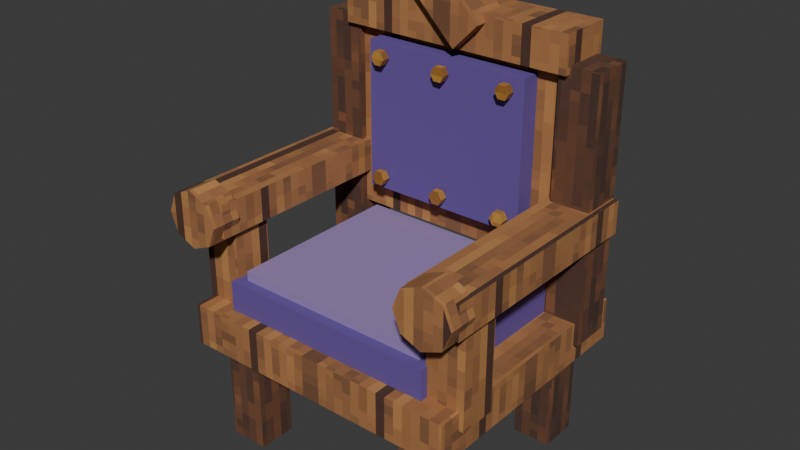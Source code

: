 # Source: model.blend  (saved by Blender 5.2.45; exported with 4.5.12 LTS)
import bpy
from mathutils import Matrix  # noqa: F401  (used for matrix-valued properties, if any)

bpy.ops.wm.read_factory_settings(use_empty=True)
scene = bpy.context.scene
scene.name = 'Scene'

# ---- collections
col_collection = bpy.data.collections.new('Collection'); scene.collection.children.link(col_collection)

# ---- images (referenced by path relative to the original .blend; pixels are not part of the script)
import os
ASSET_DIR = os.environ.get("B2B_ASSET_DIR", "")  # directory of the original .blend (textures are referenced by path, not embedded)
HERE = os.path.dirname(os.path.abspath(__file__))  # packed textures are extracted next to this script under _unpacked/

def load_image(name, relpath, width, height, colorspace="sRGB"):
    """Load a texture the original file referenced (path relative to the .blend, or extracted next to this script)."""
    p = next((c for c in (os.path.join(HERE, relpath), os.path.join(ASSET_DIR, relpath)) if relpath and os.path.exists(c)), "")
    if p:
        img = bpy.data.images.load(p, check_existing=True)
        img.name = name
    else:  # same state as the original file: an image datablock whose file is absent (Cycles renders it pink)
        img = bpy.data.images.new(name, width, height)
        img.source = "FILE"
        img.filepath = "//" + (relpath or name)
    img.colorspace_settings.name = colorspace
    return img
img_timber_dark_png = load_image('timber_dark.png', '_unpacked/timber_dark.86aa6de9.png', 128, 128, 'sRGB')
img_plank_wood_png = load_image('plank_wood.png', '_unpacked/plank_wood.d04b7ca3.png', 128, 128, 'sRGB')
img_brass_png = load_image('brass.png', '_unpacked/brass.b28251e5.png', 128, 128, 'sRGB')

# ---- materials (node trees are filled in below, after node groups)
mat_wood_dark = bpy.data.materials.new('wood_dark')
mat_wood_dark.diffuse_color = (0.2863, 0.2196, 0.1843, 1.0)
mat_oak = bpy.data.materials.new('oak')
mat_oak.diffuse_color = (0.6902, 0.4784, 0.2706, 1.0)
mat_cloth_plum = bpy.data.materials.new('cloth_plum')
mat_cloth_plum.diffuse_color = (0.4, 0.3137, 0.6039, 1.0)
mat_cloth_lilac = bpy.data.materials.new('cloth_lilac')
mat_cloth_lilac.diffuse_color = (0.5961, 0.5098, 0.7176, 1.0)
mat_oak_light = bpy.data.materials.new('oak_light')
mat_oak_light.diffuse_color = (0.7725, 0.5804, 0.3451, 1.0)
mat_brass = bpy.data.materials.new('brass')
mat_brass.diffuse_color = (0.8118, 0.651, 0.3686, 1.0)

# ---- material node trees
mat_wood_dark.use_nodes = True; mat_wood_dark.node_tree.nodes.clear()
_N = mat_wood_dark.node_tree.nodes; _L = mat_wood_dark.node_tree.links
n0 = _N.new('ShaderNodeBsdfPrincipled'); n0.name = 'Principled BSDF'; n0.location = (-200, 100)
n0.inputs[2].default_value = 0.9
n0.inputs[10].default_value = 0.005
n1 = _N.new('ShaderNodeOutputMaterial'); n1.name = 'Material Output'; n1.location = (200, 100)
n2 = _N.new('ShaderNodeTexImage'); n2.name = 'Image Texture'; n2.location = (0, 0)
n2.image = img_timber_dark_png
n2.interpolation = 'Closest'
_L.new(n0.outputs[0], n1.inputs[0])
_L.new(n2.outputs[0], n0.inputs[0])
n1.is_active_output = True
mat_oak.use_nodes = True; mat_oak.node_tree.nodes.clear()
_N = mat_oak.node_tree.nodes; _L = mat_oak.node_tree.links
n0 = _N.new('ShaderNodeBsdfPrincipled'); n0.name = 'Principled BSDF'; n0.location = (-200, 100)
n0.inputs[2].default_value = 0.9
n0.inputs[10].default_value = 0.005
n1 = _N.new('ShaderNodeOutputMaterial'); n1.name = 'Material Output'; n1.location = (200, 100)
n2 = _N.new('ShaderNodeTexImage'); n2.name = 'Image Texture'; n2.location = (0, 0)
n2.image = img_plank_wood_png
n2.interpolation = 'Closest'
_L.new(n0.outputs[0], n1.inputs[0])
_L.new(n2.outputs[0], n0.inputs[0])
n1.is_active_output = True
mat_cloth_plum.use_nodes = True; mat_cloth_plum.node_tree.nodes.clear()
_N = mat_cloth_plum.node_tree.nodes; _L = mat_cloth_plum.node_tree.links
n0 = _N.new('ShaderNodeBsdfPrincipled'); n0.name = 'Principled BSDF'; n0.location = (-200, 100)
n0.inputs[0].default_value = (0.1329, 0.08022, 0.3231, 1.0)
n0.inputs[2].default_value = 0.9
n0.inputs[10].default_value = 0.005
n1 = _N.new('ShaderNodeOutputMaterial'); n1.name = 'Material Output'; n1.location = (200, 100)
_L.new(n0.outputs[0], n1.inputs[0])
n1.is_active_output = True
mat_cloth_lilac.use_nodes = True; mat_cloth_lilac.node_tree.nodes.clear()
_N = mat_cloth_lilac.node_tree.nodes; _L = mat_cloth_lilac.node_tree.links
n0 = _N.new('ShaderNodeBsdfPrincipled'); n0.name = 'Principled BSDF'; n0.location = (-200, 100)
n0.inputs[0].default_value = (0.314, 0.2232, 0.4735, 1.0)
n0.inputs[2].default_value = 0.9
n0.inputs[10].default_value = 0.005
n1 = _N.new('ShaderNodeOutputMaterial'); n1.name = 'Material Output'; n1.location = (200, 100)
_L.new(n0.outputs[0], n1.inputs[0])
n1.is_active_output = True
mat_oak_light.use_nodes = True; mat_oak_light.node_tree.nodes.clear()
_N = mat_oak_light.node_tree.nodes; _L = mat_oak_light.node_tree.links
n0 = _N.new('ShaderNodeBsdfPrincipled'); n0.name = 'Principled BSDF'; n0.location = (-200, 100)
n0.inputs[2].default_value = 0.9
n0.inputs[10].default_value = 0.005
n1 = _N.new('ShaderNodeOutputMaterial'); n1.name = 'Material Output'; n1.location = (200, 100)
n2 = _N.new('ShaderNodeTexImage'); n2.name = 'Image Texture'; n2.location = (0, 0)
n2.image = img_plank_wood_png
n2.interpolation = 'Closest'
_L.new(n0.outputs[0], n1.inputs[0])
_L.new(n2.outputs[0], n0.inputs[0])
n1.is_active_output = True
mat_brass.use_nodes = True; mat_brass.node_tree.nodes.clear()
_N = mat_brass.node_tree.nodes; _L = mat_brass.node_tree.links
n0 = _N.new('ShaderNodeBsdfPrincipled'); n0.name = 'Principled BSDF'; n0.location = (-200, 100)
n0.inputs[1].default_value = 0.35
n0.inputs[2].default_value = 0.55
n0.inputs[10].default_value = 0.005
n1 = _N.new('ShaderNodeOutputMaterial'); n1.name = 'Material Output'; n1.location = (200, 100)
n2 = _N.new('ShaderNodeTexImage'); n2.name = 'Image Texture'; n2.location = (0, 0)
n2.image = img_brass_png
n2.interpolation = 'Closest'
_L.new(n0.outputs[0], n1.inputs[0])
_L.new(n2.outputs[0], n0.inputs[0])
n1.is_active_output = True

# ---- world
world_world = bpy.data.worlds.new('World'); scene.world = world_world
world_world.use_nodes = True; world_world.node_tree.nodes.clear()
_N = world_world.node_tree.nodes; _L = world_world.node_tree.links
n0 = _N.new('ShaderNodeOutputWorld'); n0.name = 'World Output'; n0.location = (200, 100)
n1 = _N.new('ShaderNodeBackground'); n1.name = 'Background'; n1.location = (-200, 100)
n1.inputs[0].default_value = (0.05088, 0.05088, 0.05088, 1.0)
_L.new(n1.outputs[0], n0.inputs[0])
n0.is_active_output = True
world_world.color = (0.05088, 0.05088, 0.05088)
world_world.sun_shadow_jitter_overblur = 0.0

# ---- meshes
me_body_wood_dark = bpy.data.meshes.new('body_wood_dark')
me_body_wood_dark.from_pydata([(-0.414, -0.364, 0.0), (-0.284, -0.364, 0.0), (-0.284, -0.234, 0.0), (-0.414, -0.234, 0.0), (-0.414, -0.364, 0.4), (-0.284, -0.364, 0.4), (-0.284, -0.234, 0.4), (-0.414, -0.234, 0.4), (-0.414, 0.234, 0.0), (-0.284, 0.234, 0.0), (-0.284, 0.364, 0.0), (-0.414, 0.364, 0.0), (-0.414, 0.234, 0.4), (-0.284, 0.234, 0.4), (-0.284, 0.364, 0.4), (-0.414, 0.364, 0.4), (0.284, -0.364, 0.0), (0.414, -0.364, 0.0), (0.414, -0.234, 0.0), (0.284, -0.234, 0.0), (0.284, -0.364, 0.4), (0.414, -0.364, 0.4), (0.414, -0.234, 0.4), (0.284, -0.234, 0.4), (0.284, 0.234, 0.0), (0.414, 0.234, 0.0), (0.414, 0.364, 0.0), (0.284, 0.364, 0.0), (0.284, 0.234, 0.4), (0.414, 0.234, 0.4), (0.414, 0.364, 0.4), (0.284, 0.364, 0.4), (-0.495, 0.23, 0.415), (-0.365, 0.23, 0.415), (-0.365, 0.37, 0.415), (-0.495, 0.37, 0.415), (-0.495, 0.23, 1.285), (-0.365, 0.23, 1.285), (-0.365, 0.37, 1.285), (-0.495, 0.37, 1.285), (0.365, 0.23, 0.415), (0.495, 0.23, 0.415), (0.495, 0.37, 0.415), (0.365, 0.37, 0.415), (0.365, 0.23, 1.285), (0.495, 0.23, 1.285), (0.495, 0.37, 1.285), (0.365, 0.37, 1.285)], [], [(3, 2, 1, 0), (0, 1, 5, 4), (1, 2, 6, 5), (2, 3, 7, 6), (3, 0, 4, 7), (4, 5, 6, 7), (11, 10, 9, 8), (8, 9, 13, 12), (9, 10, 14, 13), (10, 11, 15, 14), (11, 8, 12, 15), (12, 13, 14, 15), (19, 18, 17, 16), (16, 17, 21, 20), (17, 18, 22, 21), (18, 19, 23, 22), (19, 16, 20, 23), (20, 21, 22, 23), (27, 26, 25, 24), (24, 25, 29, 28), (25, 26, 30, 29), (26, 27, 31, 30), (27, 24, 28, 31), (28, 29, 30, 31), (35, 34, 33, 32), (32, 33, 37, 36), (33, 34, 38, 37), (34, 35, 39, 38), (35, 32, 36, 39), (36, 37, 38, 39), (43, 42, 41, 40), (40, 41, 45, 44), (41, 42, 46, 45), (42, 43, 47, 46), (43, 40, 44, 47), (44, 45, 46, 47)])
_uv = me_body_wood_dark.uv_layers.new(name='UVMap')
_uv.uv.foreach_set('vector', [-0.414, -0.234, -0.284, -0.234, -0.284, -0.364, -0.414, -0.364, -0.414, 0.0, -0.284, 0.0, -0.284, 0.4, -0.414, 0.4, -0.364, 0.0, -0.234, 0.0, -0.234, 0.4, -0.364, 0.4, -0.284, 0.0, -0.414, 0.0, -0.414, 0.4, -0.284, 0.4, -0.234, 0.0, -0.364, 0.0, -0.364, 0.4, -0.234, 0.4, -0.414, -0.364, -0.284, -0.364, -0.284, -0.234, -0.414, -0.234, -0.414, 0.364, -0.284, 0.364, -0.284, 0.234, -0.414, 0.234, -0.414, 0.0, -0.284, 0.0, -0.284, 0.4, -0.414, 0.4, 0.234, 0.0, 0.364, 0.0, 0.364, 0.4, 0.234, 0.4, -0.284, 0.0, -0.414, 0.0, -0.414, 0.4, -0.284, 0.4, 0.364, 0.0, 0.234, 0.0, 0.234, 0.4, 0.364, 0.4, -0.414, 0.234, -0.284, 0.234, -0.284, 0.364, -0.414, 0.364, 0.284, -0.234, 0.414, -0.234, 0.414, -0.364, 0.284, -0.364, 0.284, 0.0, 0.414, 0.0, 0.414, 0.4, 0.284, 0.4, -0.364, 0.0, -0.234, 0.0, -0.234, 0.4, -0.364, 0.4, 0.414, 0.0, 0.284, 0.0, 0.284, 0.4, 0.414, 0.4, -0.234, 0.0, -0.364, 0.0, -0.364, 0.4, -0.234, 0.4, 0.284, -0.364, 0.414, -0.364, 0.414, -0.234, 0.284, -0.234, 0.284, 0.364, 0.414, 0.364, 0.414, 0.234, 0.284, 0.234, 0.284, 0.0, 0.414, 0.0, 0.414, 0.4, 0.284, 0.4, 0.234, 0.0, 0.364, 0.0, 0.364, 0.4, 0.234, 0.4, 0.414, 0.0, 0.284, 0.0, 0.284, 0.4, 0.414, 0.4, 0.364, 0.0, 0.234, 0.0, 0.234, 0.4, 0.364, 0.4, 0.284, 0.234, 0.414, 0.234, 0.414, 0.364, 0.284, 0.364, -0.495, 0.37, -0.365, 0.37, -0.365, 0.23, -0.495, 0.23, -0.495, 0.415, -0.365, 0.415, -0.365, 1.285, -0.495, 1.285, 0.23, 0.415, 0.37, 0.415, 0.37, 1.285, 0.23, 1.285, -0.365, 0.415, -0.495, 0.415, -0.495, 1.285, -0.365, 1.285, 0.37, 0.415, 0.23, 0.415, 0.23, 1.285, 0.37, 1.285, -0.495, 0.23, -0.365, 0.23, -0.365, 0.37, -0.495, 0.37, 0.365, 0.37, 0.495, 0.37, 0.495, 0.23, 0.365, 0.23, 0.365, 0.415, 0.495, 0.415, 0.495, 1.285, 0.365, 1.285, 0.23, 0.415, 0.37, 0.415, 0.37, 1.285, 0.23, 1.285, 0.495, 0.415, 0.365, 0.415, 0.365, 1.285, 0.495, 1.285, 0.37, 0.415, 0.23, 0.415, 0.23, 1.285, 0.37, 1.285, 0.365, 0.23, 0.495, 0.23, 0.495, 0.37, 0.365, 0.37])
me_body_wood_dark.materials.append(mat_wood_dark)
me_body_wood_dark.update()
me_body_oak = bpy.data.meshes.new('body_oak')
me_body_oak.from_pydata([(-0.48, -0.42, 0.35), (0.48, -0.42, 0.35), (0.48, 0.42, 0.35), (-0.48, 0.42, 0.35), (-0.48, -0.42, 0.49), (0.48, -0.42, 0.49), (0.48, 0.42, 0.49), (-0.48, 0.42, 0.49), (-0.495, -0.345, 0.43), (-0.365, -0.345, 0.43), (-0.365, -0.215, 0.43), (-0.495, -0.215, 0.43), (-0.495, -0.345, 0.83), (-0.365, -0.345, 0.83), (-0.365, -0.215, 0.83), (-0.495, -0.215, 0.83), (-0.335, -0.35, 0.81), (-0.3628, -0.35, 0.8772), (-0.43, -0.35, 0.905), (-0.4972, -0.35, 0.8772), (-0.525, -0.35, 0.81), (-0.4972, -0.35, 0.7428), (-0.43, -0.35, 0.715), (-0.3628, -0.35, 0.7428), (-0.335, -0.45, 0.81), (-0.3628, -0.45, 0.8772), (-0.43, -0.45, 0.905), (-0.4972, -0.45, 0.8772), (-0.525, -0.45, 0.81), (-0.4972, -0.45, 0.7428), (-0.43, -0.45, 0.715), (-0.3628, -0.45, 0.7428), (0.365, -0.345, 0.43), (0.495, -0.345, 0.43), (0.495, -0.215, 0.43), (0.365, -0.215, 0.43), (0.365, -0.345, 0.83), (0.495, -0.345, 0.83), (0.495, -0.215, 0.83), (0.365, -0.215, 0.83), (0.525, -0.35, 0.81), (0.4972, -0.35, 0.8772), (0.43, -0.35, 0.905), (0.3628, -0.35, 0.8772), (0.335, -0.35, 0.81), (0.3628, -0.35, 0.7428), (0.43, -0.35, 0.715), (0.4972, -0.35, 0.7428), (0.525, -0.45, 0.81), (0.4972, -0.45, 0.8772), (0.43, -0.45, 0.905), (0.3628, -0.45, 0.8772), (0.335, -0.45, 0.81), (0.3628, -0.45, 0.7428), (0.43, -0.45, 0.715), (0.4972, -0.45, 0.7428), (-0.365, 0.25, 0.64), (0.365, 0.25, 0.64), (0.365, 0.39, 0.64), (-0.365, 0.39, 0.64), (-0.365, 0.25, 1.3), (0.365, 0.25, 1.3), (0.365, 0.39, 1.3), (-0.365, 0.39, 1.3), (-0.1273, 0.17, 1.442), (0.04243, 0.17, 1.273), (0.04243, 0.31, 1.273), (-0.1273, 0.31, 1.442), (-0.04243, 0.17, 1.527), (0.1273, 0.17, 1.358), (0.1273, 0.31, 1.358), (-0.04243, 0.31, 1.527)], [], [(3, 2, 1, 0), (0, 1, 5, 4), (1, 2, 6, 5), (2, 3, 7, 6), (3, 0, 4, 7), (4, 5, 6, 7), (11, 10, 9, 8), (8, 9, 13, 12), (9, 10, 14, 13), (10, 11, 15, 14), (11, 8, 12, 15), (12, 13, 14, 15), (23, 22, 21, 20, 19, 18, 17, 16), (24, 25, 26, 27, 28, 29, 30, 31), (16, 17, 25, 24), (17, 18, 26, 25), (18, 19, 27, 26), (19, 20, 28, 27), (20, 21, 29, 28), (21, 22, 30, 29), (22, 23, 31, 30), (23, 16, 24, 31), (35, 34, 33, 32), (32, 33, 37, 36), (33, 34, 38, 37), (34, 35, 39, 38), (35, 32, 36, 39), (36, 37, 38, 39), (47, 46, 45, 44, 43, 42, 41, 40), (48, 49, 50, 51, 52, 53, 54, 55), (40, 41, 49, 48), (41, 42, 50, 49), (42, 43, 51, 50), (43, 44, 52, 51), (44, 45, 53, 52), (45, 46, 54, 53), (46, 47, 55, 54), (47, 40, 48, 55), (59, 58, 57, 56), (56, 57, 61, 60), (57, 58, 62, 61), (58, 59, 63, 62), (59, 56, 60, 63), (60, 61, 62, 63), (67, 66, 65, 64), (64, 65, 69, 68), (65, 66, 70, 69), (66, 67, 71, 70), (67, 64, 68, 71), (68, 69, 70, 71)])
_uv = me_body_oak.uv_layers.new(name='UVMap')
_uv.uv.foreach_set('vector', [-0.48, 0.42, 0.48, 0.42, 0.48, -0.42, -0.48, -0.42, -0.48, 0.35, 0.48, 0.35, 0.48, 0.49, -0.48, 0.49, -0.42, 0.35, 0.42, 0.35, 0.42, 0.49, -0.42, 0.49, 0.48, 0.35, -0.48, 0.35, -0.48, 0.49, 0.48, 0.49, 0.42, 0.35, -0.42, 0.35, -0.42, 0.49, 0.42, 0.49, -0.48, -0.42, 0.48, -0.42, 0.48, 0.42, -0.48, 0.42, -0.495, -0.215, -0.365, -0.215, -0.365, -0.345, -0.495, -0.345, -0.495, 0.43, -0.365, 0.43, -0.365, 0.83, -0.495, 0.83, -0.345, 0.43, -0.215, 0.43, -0.215, 0.83, -0.345, 0.83, -0.365, 0.43, -0.495, 0.43, -0.495, 0.83, -0.365, 0.83, -0.215, 0.43, -0.345, 0.43, -0.345, 0.83, -0.215, 0.83, -0.495, -0.345, -0.365, -0.345, -0.365, -0.215, -0.495, -0.215, -0.3628, 0.7428, -0.43, 0.715, -0.4972, 0.7428, -0.525, 0.81, -0.4972, 0.8772, -0.43, 0.905, -0.3628, 0.8772, -0.335, 0.81, -0.335, 0.81, -0.3628, 0.8772, -0.43, 0.905, -0.4972, 0.8772, -0.525, 0.81, -0.4972, 0.7428, -0.43, 0.715, -0.3628, 0.7428, -0.35, 0.81, -0.35, 0.8772, -0.45, 0.8772, -0.45, 0.81, -0.3628, -0.35, -0.43, -0.35, -0.43, -0.45, -0.3628, -0.45, -0.43, -0.35, -0.4972, -0.35, -0.4972, -0.45, -0.43, -0.45, -0.35, 0.8772, -0.35, 0.81, -0.45, 0.81, -0.45, 0.8772, -0.35, 0.81, -0.35, 0.7428, -0.45, 0.7428, -0.45, 0.81, -0.4972, -0.35, -0.43, -0.35, -0.43, -0.45, -0.4972, -0.45, -0.43, -0.35, -0.3628, -0.35, -0.3628, -0.45, -0.43, -0.45, -0.35, 0.7428, -0.35, 0.81, -0.45, 0.81, -0.45, 0.7428, 0.365, -0.215, 0.495, -0.215, 0.495, -0.345, 0.365, -0.345, 0.365, 0.43, 0.495, 0.43, 0.495, 0.83, 0.365, 0.83, -0.345, 0.43, -0.215, 0.43, -0.215, 0.83, -0.345, 0.83, 0.495, 0.43, 0.365, 0.43, 0.365, 0.83, 0.495, 0.83, -0.215, 0.43, -0.345, 0.43, -0.345, 0.83, -0.215, 0.83, 0.365, -0.345, 0.495, -0.345, 0.495, -0.215, 0.365, -0.215, 0.4972, 0.7428, 0.43, 0.715, 0.3628, 0.7428, 0.335, 0.81, 0.3628, 0.8772, 0.43, 0.905, 0.4972, 0.8772, 0.525, 0.81, 0.525, 0.81, 0.4972, 0.8772, 0.43, 0.905, 0.3628, 0.8772, 0.335, 0.81, 0.3628, 0.7428, 0.43, 0.715, 0.4972, 0.7428, -0.35, 0.81, -0.35, 0.8772, -0.45, 0.8772, -0.45, 0.81, 0.4972, -0.35, 0.43, -0.35, 0.43, -0.45, 0.4972, -0.45, 0.43, -0.35, 0.3628, -0.35, 0.3628, -0.45, 0.43, -0.45, -0.35, 0.8772, -0.35, 0.81, -0.45, 0.81, -0.45, 0.8772, -0.35, 0.81, -0.35, 0.7428, -0.45, 0.7428, -0.45, 0.81, 0.3628, -0.35, 0.43, -0.35, 0.43, -0.45, 0.3628, -0.45, 0.43, -0.35, 0.4972, -0.35, 0.4972, -0.45, 0.43, -0.45, -0.35, 0.7428, -0.35, 0.81, -0.45, 0.81, -0.45, 0.7428, -0.365, 0.39, 0.365, 0.39, 0.365, 0.25, -0.365, 0.25, -0.365, 0.64, 0.365, 0.64, 0.365, 1.3, -0.365, 1.3, 0.25, 0.64, 0.39, 0.64, 0.39, 1.3, 0.25, 1.3, 0.365, 0.64, -0.365, 0.64, -0.365, 1.3, 0.365, 1.3, 0.39, 0.64, 0.25, 0.64, 0.25, 1.3, 0.39, 1.3, -0.365, 0.25, 0.365, 0.25, 0.365, 0.39, -0.365, 0.39, -0.1273, 0.31, 0.04243, 0.31, 0.04243, 0.17, -0.1273, 0.17, -0.1273, 1.442, 0.04243, 1.273, 0.1273, 1.358, -0.04243, 1.527, 0.17, 1.273, 0.31, 1.273, 0.31, 1.358, 0.17, 1.358, 0.04243, 1.273, -0.1273, 1.442, -0.04243, 1.527, 0.1273, 1.358, 0.31, 1.442, 0.17, 1.442, 0.17, 1.527, 0.31, 1.527, -0.04243, 0.17, 0.1273, 0.17, 0.1273, 0.31, -0.04243, 0.31])
me_body_oak.materials.append(mat_oak)
me_body_oak.update()
me_body_cloth_plum = bpy.data.meshes.new('body_cloth_plum')
me_body_cloth_plum.from_pydata([(-0.37, -0.37, 0.45), (0.37, -0.37, 0.45), (0.37, 0.3, 0.45), (-0.37, 0.3, 0.45), (-0.37, -0.37, 0.59), (0.37, -0.37, 0.59), (0.37, 0.3, 0.59), (-0.37, 0.3, 0.59), (-0.285, 0.185, 0.745), (0.285, 0.185, 0.745), (0.285, 0.265, 0.745), (-0.285, 0.265, 0.745), (-0.285, 0.185, 1.235), (0.285, 0.185, 1.235), (0.285, 0.265, 1.235), (-0.285, 0.265, 1.235)], [], [(3, 2, 1, 0), (0, 1, 5, 4), (1, 2, 6, 5), (2, 3, 7, 6), (3, 0, 4, 7), (4, 5, 6, 7), (11, 10, 9, 8), (8, 9, 13, 12), (9, 10, 14, 13), (10, 11, 15, 14), (11, 8, 12, 15), (12, 13, 14, 15)])
_uv = me_body_cloth_plum.uv_layers.new(name='UVMap')
_uv.uv.foreach_set('vector', [-0.37, 0.3, 0.37, 0.3, 0.37, -0.37, -0.37, -0.37, -0.37, 0.45, 0.37, 0.45, 0.37, 0.59, -0.37, 0.59, -0.37, 0.45, 0.3, 0.45, 0.3, 0.59, -0.37, 0.59, 0.37, 0.45, -0.37, 0.45, -0.37, 0.59, 0.37, 0.59, 0.3, 0.45, -0.37, 0.45, -0.37, 0.59, 0.3, 0.59, -0.37, -0.37, 0.37, -0.37, 0.37, 0.3, -0.37, 0.3, -0.285, 0.265, 0.285, 0.265, 0.285, 0.185, -0.285, 0.185, -0.285, 0.745, 0.285, 0.745, 0.285, 1.235, -0.285, 1.235, 0.185, 0.745, 0.265, 0.745, 0.265, 1.235, 0.185, 1.235, 0.285, 0.745, -0.285, 0.745, -0.285, 1.235, 0.285, 1.235, 0.265, 0.745, 0.185, 0.745, 0.185, 1.235, 0.265, 1.235, -0.285, 0.185, 0.285, 0.185, 0.285, 0.265, -0.285, 0.265])
me_body_cloth_plum.materials.append(mat_cloth_plum)
me_body_cloth_plum.update()
me_body_cloth_lilac = bpy.data.meshes.new('body_cloth_lilac')
me_body_cloth_lilac.from_pydata([(-0.335, -0.335, 0.5775), (0.335, -0.335, 0.5775), (0.335, 0.265, 0.5775), (-0.335, 0.265, 0.5775), (-0.335, -0.335, 0.6225), (0.335, -0.335, 0.6225), (0.335, 0.265, 0.6225), (-0.335, 0.265, 0.6225)], [], [(3, 2, 1, 0), (0, 1, 5, 4), (1, 2, 6, 5), (2, 3, 7, 6), (3, 0, 4, 7), (4, 5, 6, 7)])
_uv = me_body_cloth_lilac.uv_layers.new(name='UVMap')
_uv.uv.foreach_set('vector', [-0.335, 0.265, 0.335, 0.265, 0.335, -0.335, -0.335, -0.335, -0.335, 0.5775, 0.335, 0.5775, 0.335, 0.6225, -0.335, 0.6225, -0.335, 0.5775, 0.265, 0.5775, 0.265, 0.6225, -0.335, 0.6225, 0.335, 0.5775, -0.335, 0.5775, -0.335, 0.6225, 0.335, 0.6225, 0.265, 0.5775, -0.335, 0.5775, -0.335, 0.6225, 0.265, 0.6225, -0.335, -0.335, 0.335, -0.335, 0.335, 0.265, -0.335, 0.265])
me_body_cloth_lilac.materials.append(mat_cloth_lilac)
me_body_cloth_lilac.update()
me_body_oak_light = bpy.data.meshes.new('body_oak_light')
me_body_oak_light.from_pydata([(-0.515, -0.405, 0.755), (-0.345, -0.405, 0.755), (-0.345, 0.365, 0.755), (-0.515, 0.365, 0.755), (-0.515, -0.405, 0.865), (-0.345, -0.405, 0.865), (-0.345, 0.365, 0.865), (-0.515, 0.365, 0.865), (0.345, -0.405, 0.755), (0.515, -0.405, 0.755), (0.515, 0.365, 0.755), (0.345, 0.365, 0.755), (0.345, -0.405, 0.865), (0.515, -0.405, 0.865), (0.515, 0.365, 0.865), (0.345, 0.365, 0.865), (-0.4, 0.21, 1.26), (0.4, 0.21, 1.26), (0.4, 0.39, 1.26), (-0.4, 0.39, 1.26), (-0.4, 0.21, 1.38), (0.4, 0.21, 1.38), (0.4, 0.39, 1.38), (-0.4, 0.39, 1.38)], [], [(3, 2, 1, 0), (0, 1, 5, 4), (1, 2, 6, 5), (2, 3, 7, 6), (3, 0, 4, 7), (4, 5, 6, 7), (11, 10, 9, 8), (8, 9, 13, 12), (9, 10, 14, 13), (10, 11, 15, 14), (11, 8, 12, 15), (12, 13, 14, 15), (19, 18, 17, 16), (16, 17, 21, 20), (17, 18, 22, 21), (18, 19, 23, 22), (19, 16, 20, 23), (20, 21, 22, 23)])
_uv = me_body_oak_light.uv_layers.new(name='UVMap')
_uv.uv.foreach_set('vector', [-0.515, 0.365, -0.345, 0.365, -0.345, -0.405, -0.515, -0.405, -0.515, 0.755, -0.345, 0.755, -0.345, 0.865, -0.515, 0.865, -0.405, 0.755, 0.365, 0.755, 0.365, 0.865, -0.405, 0.865, -0.345, 0.755, -0.515, 0.755, -0.515, 0.865, -0.345, 0.865, 0.365, 0.755, -0.405, 0.755, -0.405, 0.865, 0.365, 0.865, -0.515, -0.405, -0.345, -0.405, -0.345, 0.365, -0.515, 0.365, 0.345, 0.365, 0.515, 0.365, 0.515, -0.405, 0.345, -0.405, 0.345, 0.755, 0.515, 0.755, 0.515, 0.865, 0.345, 0.865, -0.405, 0.755, 0.365, 0.755, 0.365, 0.865, -0.405, 0.865, 0.515, 0.755, 0.345, 0.755, 0.345, 0.865, 0.515, 0.865, 0.365, 0.755, -0.405, 0.755, -0.405, 0.865, 0.365, 0.865, 0.345, -0.405, 0.515, -0.405, 0.515, 0.365, 0.345, 0.365, -0.4, 0.39, 0.4, 0.39, 0.4, 0.21, -0.4, 0.21, -0.4, 1.26, 0.4, 1.26, 0.4, 1.38, -0.4, 1.38, 0.21, 1.26, 0.39, 1.26, 0.39, 1.38, 0.21, 1.38, 0.4, 1.26, -0.4, 1.26, -0.4, 1.38, 0.4, 1.38, 0.39, 1.26, 0.21, 1.26, 0.21, 1.38, 0.39, 1.38, -0.4, 0.21, 0.4, 0.21, 0.4, 0.39, -0.4, 0.39])
me_body_oak_light.materials.append(mat_oak_light)
me_body_oak_light.update()
me_body_brass = bpy.data.meshes.new('body_brass')
me_body_brass.from_pydata([(-0.205, 0.1775, 0.79), (-0.2175, 0.1775, 0.8117), (-0.2425, 0.1775, 0.8117), (-0.255, 0.1775, 0.79), (-0.2425, 0.1775, 0.7683), (-0.2175, 0.1775, 0.7683), (-0.205, 0.1525, 0.79), (-0.2175, 0.1525, 0.8117), (-0.2425, 0.1525, 0.8117), (-0.255, 0.1525, 0.79), (-0.2425, 0.1525, 0.7683), (-0.2175, 0.1525, 0.7683), (-0.205, 0.1775, 1.19), (-0.2175, 0.1775, 1.212), (-0.2425, 0.1775, 1.212), (-0.255, 0.1775, 1.19), (-0.2425, 0.1775, 1.168), (-0.2175, 0.1775, 1.168), (-0.205, 0.1525, 1.19), (-0.2175, 0.1525, 1.212), (-0.2425, 0.1525, 1.212), (-0.255, 0.1525, 1.19), (-0.2425, 0.1525, 1.168), (-0.2175, 0.1525, 1.168), (0.025, 0.1775, 0.79), (0.0125, 0.1775, 0.8117), (-0.0125, 0.1775, 0.8117), (-0.025, 0.1775, 0.79), (-0.0125, 0.1775, 0.7683), (0.0125, 0.1775, 0.7683), (0.025, 0.1525, 0.79), (0.0125, 0.1525, 0.8117), (-0.0125, 0.1525, 0.8117), (-0.025, 0.1525, 0.79), (-0.0125, 0.1525, 0.7683), (0.0125, 0.1525, 0.7683), (0.025, 0.1775, 1.19), (0.0125, 0.1775, 1.212), (-0.0125, 0.1775, 1.212), (-0.025, 0.1775, 1.19), (-0.0125, 0.1775, 1.168), (0.0125, 0.1775, 1.168), (0.025, 0.1525, 1.19), (0.0125, 0.1525, 1.212), (-0.0125, 0.1525, 1.212), (-0.025, 0.1525, 1.19), (-0.0125, 0.1525, 1.168), (0.0125, 0.1525, 1.168), (0.255, 0.1775, 0.79), (0.2425, 0.1775, 0.8117), (0.2175, 0.1775, 0.8117), (0.205, 0.1775, 0.79), (0.2175, 0.1775, 0.7683), (0.2425, 0.1775, 0.7683), (0.255, 0.1525, 0.79), (0.2425, 0.1525, 0.8117), (0.2175, 0.1525, 0.8117), (0.205, 0.1525, 0.79), (0.2175, 0.1525, 0.7683), (0.2425, 0.1525, 0.7683), (0.255, 0.1775, 1.19), (0.2425, 0.1775, 1.212), (0.2175, 0.1775, 1.212), (0.205, 0.1775, 1.19), (0.2175, 0.1775, 1.168), (0.2425, 0.1775, 1.168), (0.255, 0.1525, 1.19), (0.2425, 0.1525, 1.212), (0.2175, 0.1525, 1.212), (0.205, 0.1525, 1.19), (0.2175, 0.1525, 1.168), (0.2425, 0.1525, 1.168)], [], [(5, 4, 3, 2, 1, 0), (6, 7, 8, 9, 10, 11), (0, 1, 7, 6), (1, 2, 8, 7), (2, 3, 9, 8), (3, 4, 10, 9), (4, 5, 11, 10), (5, 0, 6, 11), (17, 16, 15, 14, 13, 12), (18, 19, 20, 21, 22, 23), (12, 13, 19, 18), (13, 14, 20, 19), (14, 15, 21, 20), (15, 16, 22, 21), (16, 17, 23, 22), (17, 12, 18, 23), (29, 28, 27, 26, 25, 24), (30, 31, 32, 33, 34, 35), (24, 25, 31, 30), (25, 26, 32, 31), (26, 27, 33, 32), (27, 28, 34, 33), (28, 29, 35, 34), (29, 24, 30, 35), (41, 40, 39, 38, 37, 36), (42, 43, 44, 45, 46, 47), (36, 37, 43, 42), (37, 38, 44, 43), (38, 39, 45, 44), (39, 40, 46, 45), (40, 41, 47, 46), (41, 36, 42, 47), (53, 52, 51, 50, 49, 48), (54, 55, 56, 57, 58, 59), (48, 49, 55, 54), (49, 50, 56, 55), (50, 51, 57, 56), (51, 52, 58, 57), (52, 53, 59, 58), (53, 48, 54, 59), (65, 64, 63, 62, 61, 60), (66, 67, 68, 69, 70, 71), (60, 61, 67, 66), (61, 62, 68, 67), (62, 63, 69, 68), (63, 64, 70, 69), (64, 65, 71, 70), (65, 60, 66, 71)])
_uv = me_body_brass.uv_layers.new(name='UVMap')
_uv.uv.foreach_set('vector', [-0.2175, 0.7683, -0.2425, 0.7683, -0.255, 0.79, -0.2425, 0.8117, -0.2175, 0.8117, -0.205, 0.79, -0.205, 0.79, -0.2175, 0.8117, -0.2425, 0.8117, -0.255, 0.79, -0.2425, 0.7683, -0.2175, 0.7683, 0.1775, 0.79, 0.1775, 0.8117, 0.1525, 0.8117, 0.1525, 0.79, -0.2175, 0.1775, -0.2425, 0.1775, -0.2425, 0.1525, -0.2175, 0.1525, 0.1775, 0.8117, 0.1775, 0.79, 0.1525, 0.79, 0.1525, 0.8117, 0.1775, 0.79, 0.1775, 0.7683, 0.1525, 0.7683, 0.1525, 0.79, -0.2425, 0.1775, -0.2175, 0.1775, -0.2175, 0.1525, -0.2425, 0.1525, 0.1775, 0.7683, 0.1775, 0.79, 0.1525, 0.79, 0.1525, 0.7683, -0.2175, 1.168, -0.2425, 1.168, -0.255, 1.19, -0.2425, 1.212, -0.2175, 1.212, -0.205, 1.19, -0.205, 1.19, -0.2175, 1.212, -0.2425, 1.212, -0.255, 1.19, -0.2425, 1.168, -0.2175, 1.168, 0.1775, 1.19, 0.1775, 1.212, 0.1525, 1.212, 0.1525, 1.19, -0.2175, 0.1775, -0.2425, 0.1775, -0.2425, 0.1525, -0.2175, 0.1525, 0.1775, 1.212, 0.1775, 1.19, 0.1525, 1.19, 0.1525, 1.212, 0.1775, 1.19, 0.1775, 1.168, 0.1525, 1.168, 0.1525, 1.19, -0.2425, 0.1775, -0.2175, 0.1775, -0.2175, 0.1525, -0.2425, 0.1525, 0.1775, 1.168, 0.1775, 1.19, 0.1525, 1.19, 0.1525, 1.168, 0.0125, 0.7683, -0.0125, 0.7683, -0.025, 0.79, -0.0125, 0.8117, 0.0125, 0.8117, 0.025, 0.79, 0.025, 0.79, 0.0125, 0.8117, -0.0125, 0.8117, -0.025, 0.79, -0.0125, 0.7683, 0.0125, 0.7683, 0.1775, 0.79, 0.1775, 0.8117, 0.1525, 0.8117, 0.1525, 0.79, 0.0125, 0.1775, -0.0125, 0.1775, -0.0125, 0.1525, 0.0125, 0.1525, 0.1775, 0.8117, 0.1775, 0.79, 0.1525, 0.79, 0.1525, 0.8117, 0.1775, 0.79, 0.1775, 0.7683, 0.1525, 0.7683, 0.1525, 0.79, -0.0125, 0.1775, 0.0125, 0.1775, 0.0125, 0.1525, -0.0125, 0.1525, 0.1775, 0.7683, 0.1775, 0.79, 0.1525, 0.79, 0.1525, 0.7683, 0.0125, 1.168, -0.0125, 1.168, -0.025, 1.19, -0.0125, 1.212, 0.0125, 1.212, 0.025, 1.19, 0.025, 1.19, 0.0125, 1.212, -0.0125, 1.212, -0.025, 1.19, -0.0125, 1.168, 0.0125, 1.168, 0.1775, 1.19, 0.1775, 1.212, 0.1525, 1.212, 0.1525, 1.19, 0.0125, 0.1775, -0.0125, 0.1775, -0.0125, 0.1525, 0.0125, 0.1525, 0.1775, 1.212, 0.1775, 1.19, 0.1525, 1.19, 0.1525, 1.212, 0.1775, 1.19, 0.1775, 1.168, 0.1525, 1.168, 0.1525, 1.19, -0.0125, 0.1775, 0.0125, 0.1775, 0.0125, 0.1525, -0.0125, 0.1525, 0.1775, 1.168, 0.1775, 1.19, 0.1525, 1.19, 0.1525, 1.168, 0.2425, 0.7683, 0.2175, 0.7683, 0.205, 0.79, 0.2175, 0.8117, 0.2425, 0.8117, 0.255, 0.79, 0.255, 0.79, 0.2425, 0.8117, 0.2175, 0.8117, 0.205, 0.79, 0.2175, 0.7683, 0.2425, 0.7683, 0.1775, 0.79, 0.1775, 0.8117, 0.1525, 0.8117, 0.1525, 0.79, 0.2425, 0.1775, 0.2175, 0.1775, 0.2175, 0.1525, 0.2425, 0.1525, 0.1775, 0.8117, 0.1775, 0.79, 0.1525, 0.79, 0.1525, 0.8117, 0.1775, 0.79, 0.1775, 0.7683, 0.1525, 0.7683, 0.1525, 0.79, 0.2175, 0.1775, 0.2425, 0.1775, 0.2425, 0.1525, 0.2175, 0.1525, 0.1775, 0.7683, 0.1775, 0.79, 0.1525, 0.79, 0.1525, 0.7683, 0.2425, 1.168, 0.2175, 1.168, 0.205, 1.19, 0.2175, 1.212, 0.2425, 1.212, 0.255, 1.19, 0.255, 1.19, 0.2425, 1.212, 0.2175, 1.212, 0.205, 1.19, 0.2175, 1.168, 0.2425, 1.168, 0.1775, 1.19, 0.1775, 1.212, 0.1525, 1.212, 0.1525, 1.19, 0.2425, 0.1775, 0.2175, 0.1775, 0.2175, 0.1525, 0.2425, 0.1525, 0.1775, 1.212, 0.1775, 1.19, 0.1525, 1.19, 0.1525, 1.212, 0.1775, 1.19, 0.1775, 1.168, 0.1525, 1.168, 0.1525, 1.19, 0.2175, 0.1775, 0.2425, 0.1775, 0.2425, 0.1525, 0.2175, 0.1525, 0.1775, 1.168, 0.1775, 1.19, 0.1525, 1.19, 0.1525, 1.168])
me_body_brass.materials.append(mat_brass)
me_body_brass.update()

# ---- objects
ob_body = bpy.data.objects.new('body', None)
ob_body_wood_dark = bpy.data.objects.new('body_wood_dark', me_body_wood_dark)
ob_body_oak = bpy.data.objects.new('body_oak', me_body_oak)
ob_body_cloth_plum = bpy.data.objects.new('body_cloth_plum', me_body_cloth_plum)
ob_body_cloth_lilac = bpy.data.objects.new('body_cloth_lilac', me_body_cloth_lilac)
ob_body_oak_light = bpy.data.objects.new('body_oak_light', me_body_oak_light)
ob_body_brass = bpy.data.objects.new('body_brass', me_body_brass)

# ---- transforms, parenting, visibility, modifiers, constraints
ob_body.location = (0.0, 0.0, 0.0)
ob_body_wood_dark.parent = ob_body
ob_body_wood_dark.location = (0.0, 0.0, 0.0)
ob_body_oak.parent = ob_body
ob_body_oak.location = (0.0, 0.0, 0.0)
ob_body_cloth_plum.parent = ob_body
ob_body_cloth_plum.location = (0.0, 0.0, 0.0)
ob_body_cloth_lilac.parent = ob_body
ob_body_cloth_lilac.location = (0.0, 0.0, 0.0)
ob_body_oak_light.parent = ob_body
ob_body_oak_light.location = (0.0, 0.0, 0.0)
ob_body_brass.parent = ob_body
ob_body_brass.location = (0.0, 0.0, 0.0)

# ---- collection membership
scene.collection.objects.link(ob_body)
scene.collection.objects.link(ob_body_wood_dark)
scene.collection.objects.link(ob_body_oak)
scene.collection.objects.link(ob_body_cloth_plum)
scene.collection.objects.link(ob_body_cloth_lilac)
scene.collection.objects.link(ob_body_oak_light)
scene.collection.objects.link(ob_body_brass)

# ---- scene / render settings (as saved in the file)
scene.frame_start = 1; scene.frame_end = 250; scene.frame_set(1)
scene.render.engine = 'BLENDER_EEVEE_NEXT'
scene.render.bake_bias = 0.0
scene.render.bake_samples = 0
scene.render.compositor_device = 'GPU'
scene.eevee.use_volume_custom_range = False
scene.eevee.fast_gi_thickness_near = 0.1
scene.eevee.fast_gi_thickness_far = 0.0
scene.eevee.ray_tracing_options.screen_trace_thickness = 0.1
bpy.context.view_layer.update()

# ---- added for rendering (the .blend has no active camera and no usable light): camera, sun
cam_auto = bpy.data.cameras.new('AutoCamera')
cam_auto.lens = 50.0
cam_auto.sensor_width = 36.0
cam_auto.clip_end = 1000.0
ob_auto_camera = bpy.data.objects.new('AutoCamera', cam_auto)
scene.collection.objects.link(ob_auto_camera)
ob_auto_camera.location = (1.89434, -2.2882, 2.27911)
ob_auto_camera.rotation_euler = (1.09748, -7.21219e-08, 0.694738)
scene.camera = ob_auto_camera
light_auto_sun = bpy.data.lights.new('AutoSun', 'SUN')
light_auto_sun.energy = 3.0
light_auto_sun.angle = 0.0523599
ob_auto_sun = bpy.data.objects.new('AutoSun', light_auto_sun)
scene.collection.objects.link(ob_auto_sun)
ob_auto_sun.rotation_euler = (0.872665, 0.174533, 0.523599)
bpy.context.view_layer.update()
